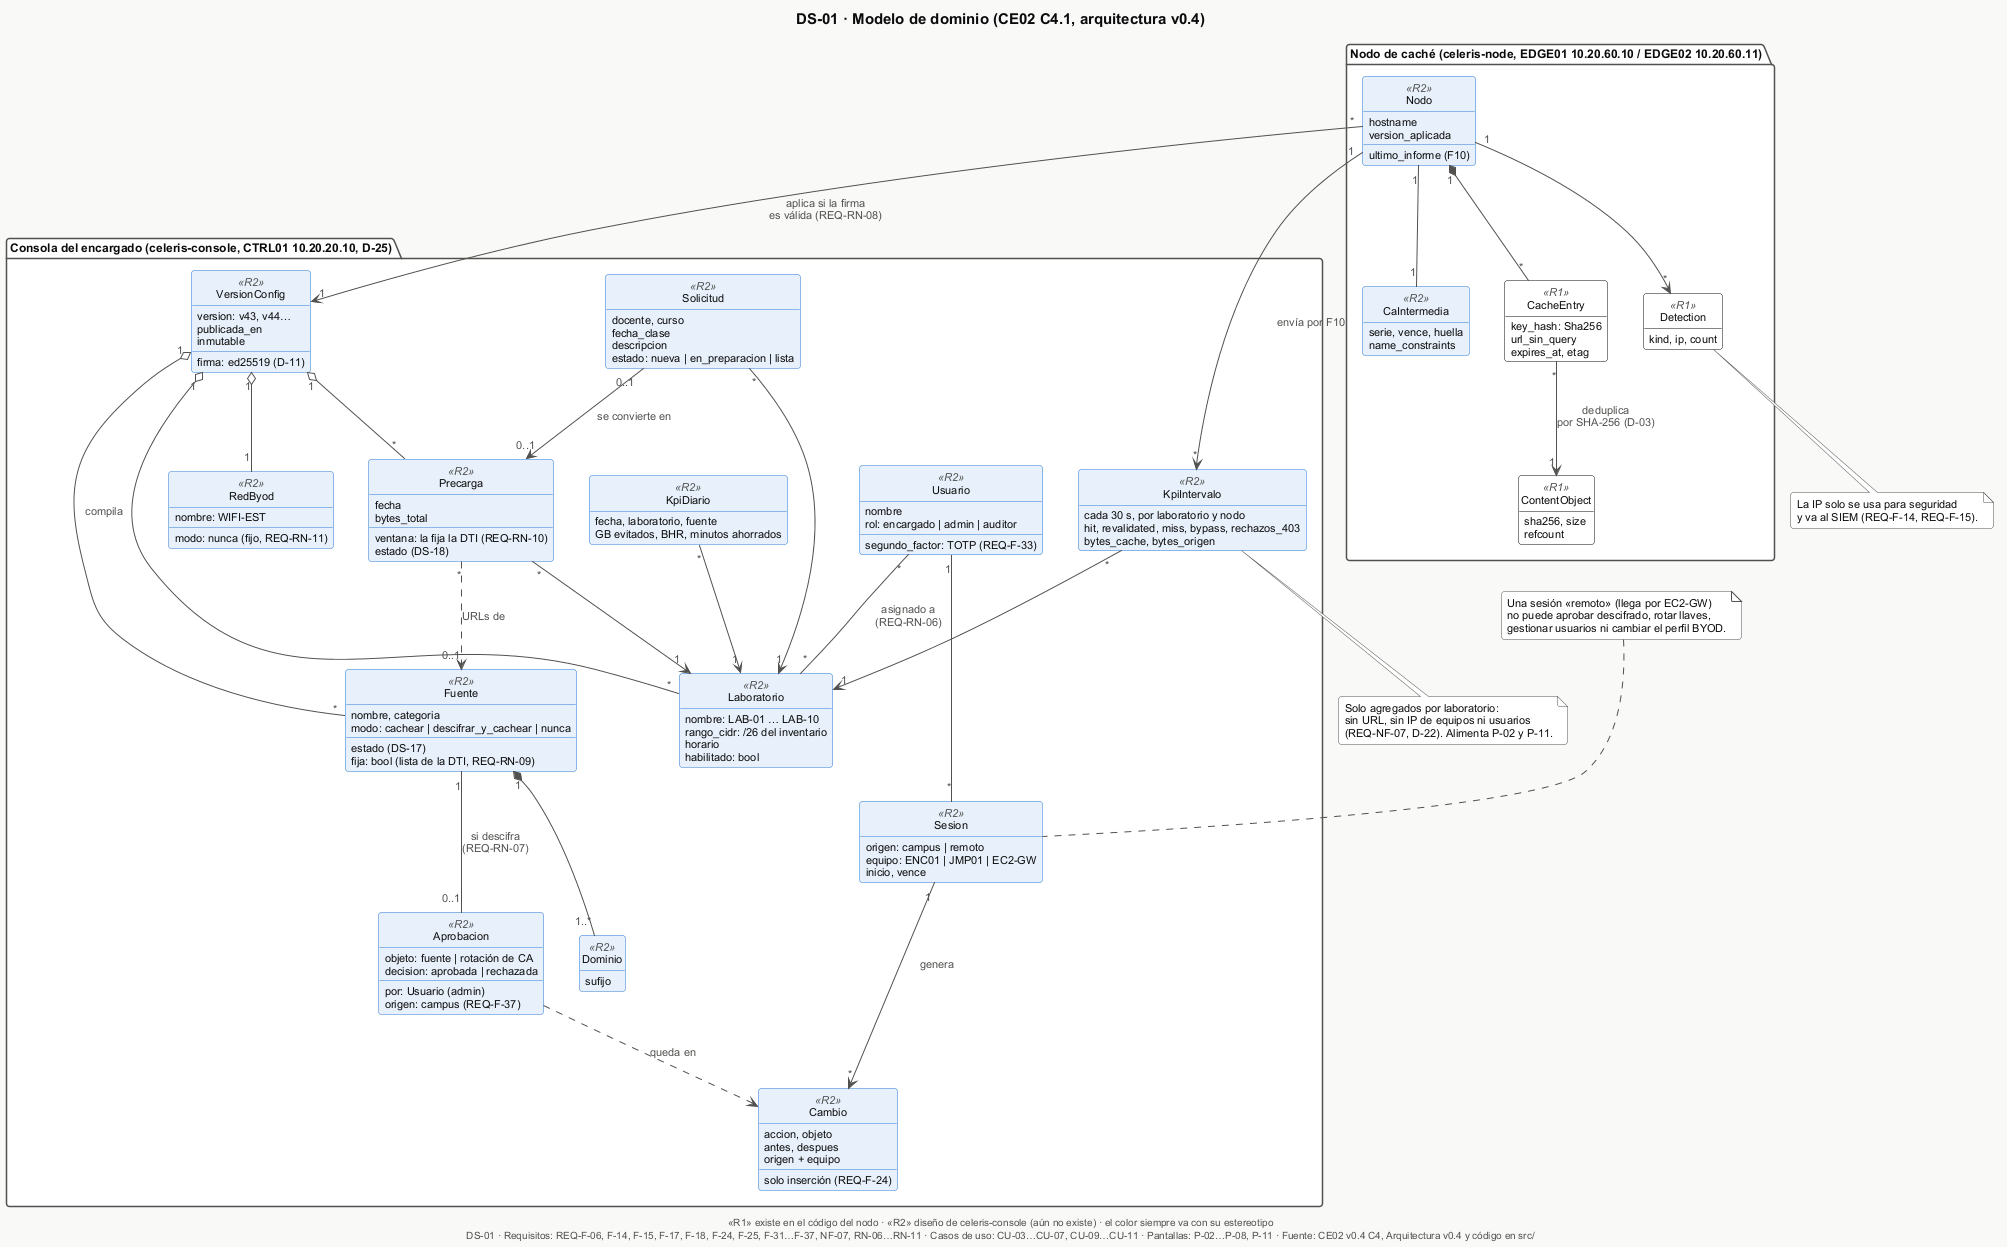

The diagram above was rendered by PlantUML. Its source (embedded in the PNG):
@startuml DS-01-modelo-dominio
!include _estilo.iuml
title DS-01 · Modelo de dominio (CE02 C4.1, arquitectura v0.4)
caption «R1» existe en el código del nodo · «R2» diseño de celeris-console (aún no existe) · el color siempre va con su estereotipo

package "Consola del encargado (celeris-console, CTRL01 10.20.20.10, D-25)" {
  class Usuario <<R2>> {
    nombre
    rol: encargado | admin | auditor
    segundo_factor: TOTP (REQ-F-33)
  }
  class Sesion <<R2>> {
    origen: campus | remoto
    equipo: ENC01 | JMP01 | EC2-GW
    inicio, vence
  }
  class Laboratorio <<R2>> {
    nombre: LAB-01 … LAB-10
    rango_cidr: /26 del inventario
    horario
    habilitado: bool
  }
  class Fuente <<R2>> {
    nombre, categoria
    modo: cachear | descifrar_y_cachear | nunca
    estado (DS-17)
    fija: bool (lista de la DTI, REQ-RN-09)
  }
  class Dominio <<R2>> {
    sufijo
  }
  class Aprobacion <<R2>> {
    objeto: fuente | rotación de CA
    decision: aprobada | rechazada
    por: Usuario (admin)
    origen: campus (REQ-F-37)
  }
  class Solicitud <<R2>> {
    docente, curso
    fecha_clase
    descripcion
    estado: nueva | en_preparacion | lista
  }
  class Precarga <<R2>> {
    fecha
    ventana: la fija la DTI (REQ-RN-10)
    estado (DS-18)
    bytes_total
  }
  class VersionConfig <<R2>> {
    version: v43, v44…
    firma: ed25519 (D-11)
    publicada_en
    inmutable
  }
  class RedByod <<R2>> {
    nombre: WIFI-EST
    modo: nunca (fijo, REQ-RN-11)
  }
  class Cambio <<R2>> {
    accion, objeto
    antes, despues
    origen + equipo
    solo inserción (REQ-F-24)
  }
  class KpiIntervalo <<R2>> {
    cada 30 s, por laboratorio y nodo
    hit, revalidated, miss, bypass, rechazos_403
    bytes_cache, bytes_origen
  }
  class KpiDiario <<R2>> {
    fecha, laboratorio, fuente
    GB evitados, BHR, minutos ahorrados
  }
}

package "Nodo de caché (celeris-node, EDGE01 10.20.60.10 / EDGE02 10.20.60.11)" {
  class Nodo <<R2>> {
    hostname
    version_aplicada
    ultimo_informe (F10)
  }
  class CaIntermedia <<R2>> {
    serie, vence, huella
    name_constraints
  }
  class CacheEntry <<R1>> {
    key_hash: Sha256
    url_sin_query
    expires_at, etag
  }
  class ContentObject <<R1>> {
    sha256, size
    refcount
  }
  class Detection <<R1>> {
    kind, ip, count
  }
}

Usuario "1" -- "*" Sesion
Usuario "*" -- "*" Laboratorio : asignado a\n(REQ-RN-06)
Fuente "1" *-- "1..*" Dominio
Fuente "1" -- "0..1" Aprobacion : si descifra\n(REQ-RN-07)
Solicitud "*" --> "1" Laboratorio
Solicitud "0..1" --> "0..1" Precarga : se convierte en
Precarga "*" --> "1" Laboratorio
Precarga "*" ..> "0..1" Fuente : URLs de
VersionConfig "1" o-- "*" Fuente : compila
VersionConfig "1" o-- "*" Laboratorio
VersionConfig "1" o-- "*" Precarga
VersionConfig "1" o-- "1" RedByod
Nodo "*" --> "1" VersionConfig : aplica si la firma\nes válida (REQ-RN-08)
Nodo "1" -- "1" CaIntermedia
Nodo "1" *-- "*" CacheEntry
CacheEntry "*" --> "1" ContentObject : deduplica\npor SHA-256 (D-03)
Nodo "1" --> "*" Detection
Nodo "1" --> "*" KpiIntervalo : envía por F10
KpiIntervalo "*" --> "1" Laboratorio
KpiDiario "*" --> "1" Laboratorio
Sesion "1" --> "*" Cambio : genera
Aprobacion ..> Cambio : queda en

note bottom of KpiIntervalo
  Solo agregados por laboratorio:
  sin URL, sin IP de equipos ni usuarios
  (REQ-NF-07, D-22). Alimenta P-02 y P-11.
end note
note bottom of Detection
  La IP solo se usa para seguridad
  y va al SIEM (REQ-F-14, REQ-F-15).
end note
note top of Sesion
  Una sesión «remoto» (llega por EC2-GW)
  no puede aprobar descifrado, rotar llaves,
  gestionar usuarios ni cambiar el perfil BYOD.
end note

$pie("DS-01", "REQ-F-06, F-14, F-15, F-17, F-18, F-24, F-25, F-31…F-37, NF-07, RN-06…RN-11", "CU-03…CU-07, CU-09…CU-11", "P-02…P-08, P-11")
@enduml